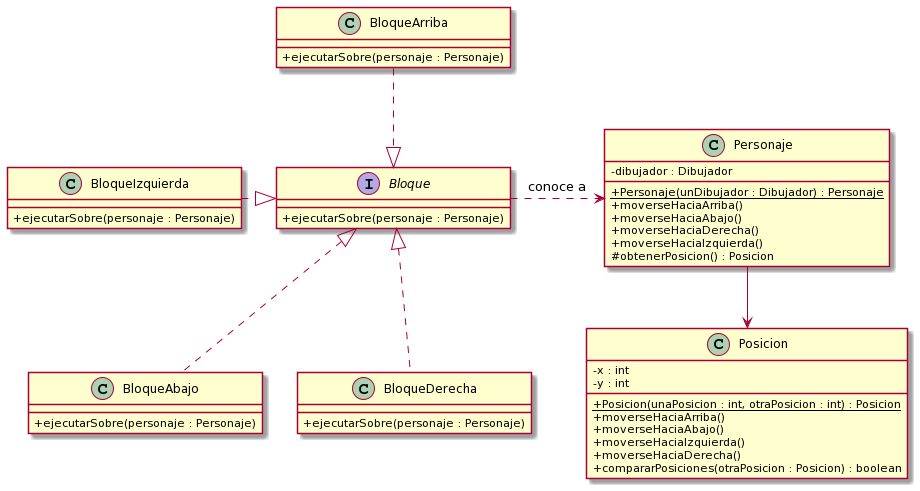

The diagram above was rendered by PlantUML. Its source (embedded in the PNG):
@startuml
skinparam classAttributeIconSize 0 

interface Bloque{
 +ejecutarSobre(personaje : Personaje)
}

class BloqueArriba{
 +ejecutarSobre(personaje : Personaje)
}

class BloqueAbajo{
 +ejecutarSobre(personaje : Personaje)
}

class BloqueDerecha{
 +ejecutarSobre(personaje : Personaje)
}

class BloqueIzquierda{
 +ejecutarSobre(personaje : Personaje)
}


class Personaje {
 -dibujador : Dibujador

 + {static} Personaje(unDibujador : Dibujador) : Personaje
 +moverseHaciaArriba()
 +moverseHaciaAbajo()
 +moverseHaciaDerecha()
 +moverseHaciaIzquierda()
 #obtenerPosicion() : Posicion
}


class Posicion {
 -x : int
 -y : int

 + {static} Posicion(unaPosicion : int, otraPosicion : int) : Posicion
 +moverseHaciaArriba()
 +moverseHaciaAbajo()
 +moverseHaciaIzquierda()
 +moverseHaciaDerecha()
 +compararPosiciones(otraPosicion : Posicion) : boolean

}


Bloque <|.up. BloqueArriba
Bloque <|.. BloqueAbajo
Bloque <|.left. BloqueIzquierda
Bloque <|.. BloqueDerecha

Bloque .right.> Personaje : "conoce a"

Personaje -down-> Posicion
@enduml